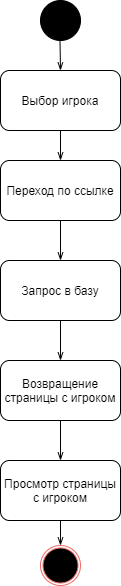

The diagram above was exported from draw.io. Its source (the exported page's mxGraphModel, read from the mxfile embedded in the PNG):
<mxGraphModel dx="1038" dy="580" grid="1" gridSize="10" guides="1" tooltips="1" connect="1" arrows="1" fold="1" page="1" pageScale="1" pageWidth="827" pageHeight="1169" math="0" shadow="0">
  <root>
    <mxCell id="0" />
    <mxCell id="1" parent="0" />
    <mxCell id="e4PXw122mJy4WIJf4teU-1" value="" style="ellipse;whiteSpace=wrap;html=1;aspect=fixed;fillColor=#000000;" vertex="1" parent="1">
      <mxGeometry x="400" y="40" width="40" height="40" as="geometry" />
    </mxCell>
    <mxCell id="e4PXw122mJy4WIJf4teU-2" value="" style="endArrow=openThin;html=1;endFill=0;strokeWidth=1;" edge="1" parent="1">
      <mxGeometry width="50" height="50" relative="1" as="geometry">
        <mxPoint x="419.5" y="80" as="sourcePoint" />
        <mxPoint x="420" y="110" as="targetPoint" />
        <Array as="points" />
      </mxGeometry>
    </mxCell>
    <mxCell id="e4PXw122mJy4WIJf4teU-3" value="" style="rounded=1;whiteSpace=wrap;html=1;" vertex="1" parent="1">
      <mxGeometry x="360" y="110" width="120" height="60" as="geometry" />
    </mxCell>
    <mxCell id="e4PXw122mJy4WIJf4teU-7" style="edgeStyle=orthogonalEdgeStyle;rounded=0;orthogonalLoop=1;jettySize=auto;html=1;exitX=0.5;exitY=1;exitDx=0;exitDy=0;endArrow=openThin;endFill=0;strokeWidth=1;entryX=0.5;entryY=0;entryDx=0;entryDy=0;" edge="1" parent="1" source="e4PXw122mJy4WIJf4teU-4" target="e4PXw122mJy4WIJf4teU-9">
      <mxGeometry relative="1" as="geometry">
        <mxPoint x="420" y="260" as="targetPoint" />
      </mxGeometry>
    </mxCell>
    <mxCell id="e4PXw122mJy4WIJf4teU-4" value="&lt;font style=&quot;font-size: 12px&quot;&gt;Выбор игрока&lt;/font&gt;" style="text;html=1;strokeColor=none;fillColor=none;align=center;verticalAlign=middle;whiteSpace=wrap;rounded=0;" vertex="1" parent="1">
      <mxGeometry x="360" y="110" width="120" height="60" as="geometry" />
    </mxCell>
    <mxCell id="e4PXw122mJy4WIJf4teU-12" style="edgeStyle=orthogonalEdgeStyle;rounded=0;orthogonalLoop=1;jettySize=auto;html=1;exitX=0.5;exitY=1;exitDx=0;exitDy=0;entryX=0.5;entryY=0;entryDx=0;entryDy=0;endArrow=openThin;endFill=0;strokeWidth=1;" edge="1" parent="1" source="e4PXw122mJy4WIJf4teU-9" target="e4PXw122mJy4WIJf4teU-11">
      <mxGeometry relative="1" as="geometry" />
    </mxCell>
    <mxCell id="e4PXw122mJy4WIJf4teU-9" value="Переход по ссылке" style="rounded=1;whiteSpace=wrap;html=1;" vertex="1" parent="1">
      <mxGeometry x="360" y="200" width="120" height="60" as="geometry" />
    </mxCell>
    <mxCell id="e4PXw122mJy4WIJf4teU-14" style="edgeStyle=orthogonalEdgeStyle;rounded=0;orthogonalLoop=1;jettySize=auto;html=1;exitX=0.5;exitY=1;exitDx=0;exitDy=0;entryX=0.5;entryY=0;entryDx=0;entryDy=0;endArrow=openThin;endFill=0;strokeWidth=1;" edge="1" parent="1" source="e4PXw122mJy4WIJf4teU-11" target="e4PXw122mJy4WIJf4teU-13">
      <mxGeometry relative="1" as="geometry" />
    </mxCell>
    <mxCell id="e4PXw122mJy4WIJf4teU-11" value="Запрос в базу" style="rounded=1;whiteSpace=wrap;html=1;" vertex="1" parent="1">
      <mxGeometry x="360" y="300" width="120" height="60" as="geometry" />
    </mxCell>
    <mxCell id="e4PXw122mJy4WIJf4teU-16" style="edgeStyle=orthogonalEdgeStyle;rounded=0;orthogonalLoop=1;jettySize=auto;html=1;exitX=0.5;exitY=1;exitDx=0;exitDy=0;entryX=0.5;entryY=0;entryDx=0;entryDy=0;endArrow=openThin;endFill=0;strokeWidth=1;" edge="1" parent="1" source="e4PXw122mJy4WIJf4teU-13" target="e4PXw122mJy4WIJf4teU-15">
      <mxGeometry relative="1" as="geometry" />
    </mxCell>
    <mxCell id="e4PXw122mJy4WIJf4teU-13" value="Возвращение страницы с игроком" style="rounded=1;whiteSpace=wrap;html=1;" vertex="1" parent="1">
      <mxGeometry x="360" y="400" width="120" height="60" as="geometry" />
    </mxCell>
    <mxCell id="e4PXw122mJy4WIJf4teU-19" style="edgeStyle=orthogonalEdgeStyle;rounded=0;orthogonalLoop=1;jettySize=auto;html=1;exitX=0.5;exitY=1;exitDx=0;exitDy=0;entryX=0.5;entryY=0;entryDx=0;entryDy=0;endArrow=openThin;endFill=0;strokeWidth=1;" edge="1" parent="1" source="e4PXw122mJy4WIJf4teU-15" target="e4PXw122mJy4WIJf4teU-17">
      <mxGeometry relative="1" as="geometry" />
    </mxCell>
    <mxCell id="e4PXw122mJy4WIJf4teU-15" value="Просмотр страницы с игроком" style="rounded=1;whiteSpace=wrap;html=1;" vertex="1" parent="1">
      <mxGeometry x="360" y="500" width="120" height="60" as="geometry" />
    </mxCell>
    <mxCell id="e4PXw122mJy4WIJf4teU-17" value="" style="ellipse;whiteSpace=wrap;html=1;aspect=fixed;strokeColor=#EA6B66;" vertex="1" parent="1">
      <mxGeometry x="400" y="585" width="40" height="40" as="geometry" />
    </mxCell>
    <mxCell id="e4PXw122mJy4WIJf4teU-18" value="" style="ellipse;whiteSpace=wrap;html=1;aspect=fixed;strokeColor=#EA6B66;fillColor=#000000;" vertex="1" parent="1">
      <mxGeometry x="402.5" y="587.5" width="35" height="35" as="geometry" />
    </mxCell>
  </root>
</mxGraphModel>